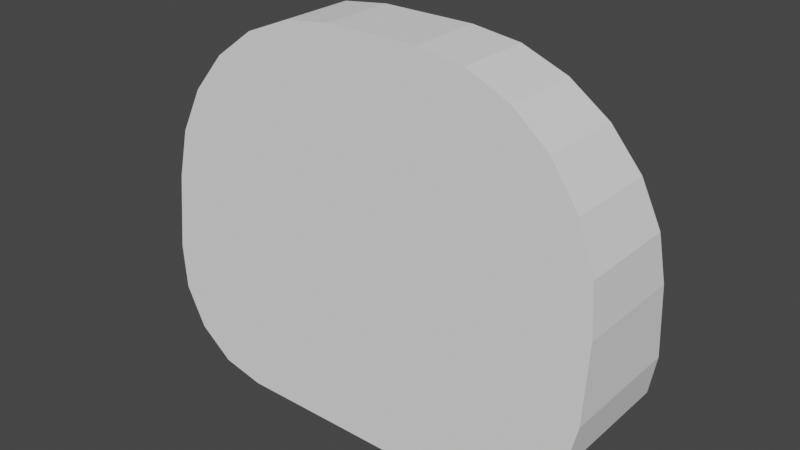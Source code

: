 # Source: life_support_shape.blend  (saved by Blender 3.3.6; exported with 4.5.12 LTS)
import bpy
from mathutils import Matrix  # noqa: F401  (used for matrix-valued properties, if any)

bpy.ops.wm.read_factory_settings(use_empty=True)
scene = bpy.context.scene
scene.name = 'Scene'

# ---- collections
col_collection = bpy.data.collections.new('Collection'); scene.collection.children.link(col_collection)

# ---- world
world_world = bpy.data.worlds.new('World'); scene.world = world_world
world_world.use_nodes = True; world_world.node_tree.nodes.clear()
_N = world_world.node_tree.nodes; _L = world_world.node_tree.links
n0 = _N.new('ShaderNodeOutputWorld'); n0.name = 'World Output'; n0.location = (300, 300)
n1 = _N.new('ShaderNodeBackground'); n1.name = 'Background'; n1.location = (10, 300)
n1.inputs[0].default_value = (0.05088, 0.05088, 0.05088, 1.0)
_L.new(n1.outputs[0], n0.inputs[0])
n0.is_active_output = True
world_world.color = (0.05088, 0.05088, 0.05088)
world_world.use_sun_shadow = False
world_world.sun_shadow_jitter_overblur = 0.0

# ---- meshes
me_cube_001 = bpy.data.meshes.new('Cube.001')
me_cube_001.from_pydata([(-0.3125, -0.075, 0.0), (-0.3125, 0.075, 0.0), (0.3125, 0.075, 0.0), (-0.3125, -0.085, -0.1), (-0.1625, -0.1, -0.25), (-0.3011, -0.09074, -0.1574), (-0.2686, -0.09561, -0.2061), (-0.2199, -0.09886, -0.2386), (-0.1625, 0.1, -0.25), (-0.3125, 0.085, -0.1), (-0.2199, 0.09886, -0.2386), (-0.2686, 0.09561, -0.2061), (-0.3011, 0.09074, -0.1574), (0.1625, -0.1, -0.25), (0.3125, -0.085, -0.1), (0.2199, -0.09886, -0.2386), (0.2686, -0.09561, -0.2061), (0.3011, -0.09074, -0.1574), (0.3125, 0.085, -0.1), (0.1625, 0.1, -0.25), (0.3011, 0.09074, -0.1574), (0.2686, 0.09561, -0.2061), (0.2199, 0.09886, -0.2386), (-0.0625, -0.05, 0.25), (-0.1272, -0.05085, 0.2415), (-0.1875, -0.05335, 0.2165), (-0.2393, -0.05732, 0.1768), (-0.279, -0.0625, 0.125), (-0.304, -0.06853, 0.0647), (-0.0625, 0.05, 0.25), (-0.304, 0.06853, 0.0647), (-0.279, 0.0625, 0.125), (-0.2393, 0.05732, 0.1768), (-0.1875, 0.05335, 0.2165), (-0.1272, 0.05085, 0.2415), (0.3125, -0.075, 0.0), (0.0625, -0.05, 0.25), (0.304, -0.06853, 0.0647), (0.279, -0.0625, 0.125), (0.2393, -0.05732, 0.1768), (0.1875, -0.05335, 0.2165), (0.1272, -0.05085, 0.2415), (0.0625, 0.05, 0.25), (0.1272, 0.05085, 0.2415), (0.1875, 0.05335, 0.2165), (0.2393, 0.05732, 0.1768), (0.279, 0.0625, 0.125), (0.304, 0.06853, 0.0647)], [], [(42, 29, 23, 36), (13, 15, 16, 17, 14, 35, 0, 3, 5, 6, 7, 4), (1, 30, 31, 32, 33, 34, 29, 42, 43, 44, 45, 46, 47, 2), (8, 10, 11, 12, 9, 1, 2, 18, 20, 21, 22, 19), (18, 2, 35, 14), (8, 19, 13, 4), (8, 4, 7, 10), (10, 7, 6, 11), (11, 6, 5, 12), (12, 5, 3, 9), (13, 19, 22, 15), (15, 22, 21, 16), (16, 21, 20, 17), (17, 20, 18, 14), (3, 0, 1, 9), (23, 29, 34, 24), (24, 34, 33, 25), (25, 33, 32, 26), (26, 32, 31, 27), (27, 31, 30, 28), (28, 30, 1, 0), (42, 36, 41, 43), (43, 41, 40, 44), (44, 40, 39, 45), (45, 39, 38, 46), (46, 38, 37, 47), (47, 37, 35, 2), (35, 37, 38, 39, 40, 41, 36, 23, 24, 25, 26, 27, 28, 0)])
_uv = me_cube_001.uv_layers.new(name='UVMap')
_uv.uv.foreach_set('vector', [0.725, 0.5, 0.775, 0.5, 0.775, 0.75, 0.725, 0.75, 0.375, 0.81, 0.3807, 0.787, 0.397, 0.7676, 0.4213, 0.7546, 0.45, 0.75, 0.5, 0.75, 0.5, 1.0, 0.45, 1.0, 0.4213, 0.9954, 0.397, 0.9824, 0.3807, 0.963, 0.375, 0.94, 0.5, 0.25, 0.5324, 0.2534, 0.5625, 0.2634, 0.5884, 0.2793, 0.6083, 0.3, 0.6207, 0.3241, 0.625, 0.35, 0.625, 0.4, 0.6207, 0.4259, 0.6083, 0.45, 0.5884, 0.4707, 0.5625, 0.4866, 0.5324, 0.4966, 0.5, 0.5, 0.375, 0.31, 0.3807, 0.287, 0.397, 0.2676, 0.4213, 0.2546, 0.45, 0.25, 0.5, 0.25, 0.5, 0.5, 0.45, 0.5, 0.4213, 0.4954, 0.397, 0.4824, 0.3807, 0.463, 0.375, 0.44, 0.45, 0.5, 0.5, 0.5, 0.5, 0.75, 0.45, 0.75, 0.185, 0.5, 0.315, 0.5, 0.315, 0.75, 0.185, 0.75, 0.185, 0.5, 0.185, 0.75, 0.162, 0.7486, 0.162, 0.5014, 0.162, 0.5014, 0.162, 0.7486, 0.125, 0.7445, 0.125, 0.5055, 0.375, 0.2445, 0.375, 0.005492, 0.4213, 0.0, 0.4213, 0.25, 0.4213, 0.25, 0.4213, 0.0, 0.45, 0.0, 0.45, 0.25, 0.315, 0.75, 0.315, 0.5, 0.338, 0.5014, 0.338, 0.7486, 0.338, 0.7486, 0.338, 0.5014, 0.375, 0.5055, 0.375, 0.7445, 0.375, 0.7445, 0.375, 0.5055, 0.4213, 0.5, 0.4213, 0.75, 0.4213, 0.75, 0.4213, 0.5, 0.45, 0.5, 0.45, 0.75, 0.45, 0.0, 0.5, 0.0, 0.5, 0.25, 0.45, 0.25, 0.775, 0.75, 0.775, 0.5, 0.8009, 0.4979, 0.8009, 0.7521, 0.8009, 0.7521, 0.8009, 0.4979, 0.825, 0.4916, 0.825, 0.7584, 0.825, 0.7584, 0.825, 0.4916, 0.875, 0.5, 0.875, 0.75, 0.625, 0.0, 0.625, 0.25, 0.5625, 0.25, 0.5625, 0.0, 0.5625, 0.0, 0.5625, 0.25, 0.5324, 0.25, 0.5324, 0.0, 0.5324, 0.0, 0.5324, 0.25, 0.5, 0.25, 0.5, 0.0, 0.725, 0.5, 0.725, 0.75, 0.6991, 0.7521, 0.6991, 0.4979, 0.6991, 0.4979, 0.6991, 0.7521, 0.675, 0.7584, 0.675, 0.4916, 0.675, 0.4916, 0.675, 0.7584, 0.625, 0.75, 0.625, 0.5, 0.625, 0.5, 0.625, 0.75, 0.5625, 0.75, 0.5625, 0.5, 0.5625, 0.5, 0.5625, 0.75, 0.5324, 0.75, 0.5324, 0.5, 0.5324, 0.5, 0.5324, 0.75, 0.5, 0.75, 0.5, 0.5, 0.5, 0.75, 0.5324, 0.7534, 0.5625, 0.7634, 0.5884, 0.7793, 0.6083, 0.8, 0.6207, 0.8241, 0.625, 0.85, 0.625, 0.9, 0.6207, 0.9259, 0.6083, 0.95, 0.5884, 0.9707, 0.5625, 0.9866, 0.5324, 0.9966, 0.5, 1.0])
me_cube_001.update()

# ---- objects
ob_cube = bpy.data.objects.new('Cube', me_cube_001)
ob_empty = bpy.data.objects.new('Empty', None)

# ---- transforms, parenting, visibility, modifiers, constraints
ob_cube.location = (0.0, 0.0, 0.0)
ob_empty.location = (0.0, -0.1494, 0.0)
ob_empty.rotation_euler = (1.571, -0.0, -0.0)
ob_empty.scale = (0.1468, 0.1468, 0.1468)
ob_empty.empty_display_type = 'IMAGE'
ob_empty.empty_display_size = 5.0
ob_empty.use_empty_image_alpha = True
ob_empty.color = (1.0, 1.0, 1.0, 0.399)

# ---- collection membership
col_collection.objects.link(ob_cube)
col_collection.objects.link(ob_empty)

# ---- scene / render settings (as saved in the file)
scene.frame_start = 1; scene.frame_end = 250; scene.frame_set(1)
scene.render.engine = 'BLENDER_EEVEE_NEXT'
scene.cycles.sampling_pattern = 'TABULATED_SOBOL'
scene.cycles.use_light_tree = False
scene.view_settings.view_transform = 'Filmic'
bpy.context.view_layer.update()

# ---- added for rendering (the .blend has no active camera and no usable light): camera, sun
cam_auto = bpy.data.cameras.new('AutoCamera')
cam_auto.lens = 50.0
cam_auto.sensor_width = 36.0
cam_auto.clip_end = 1000.0
ob_auto_camera = bpy.data.objects.new('AutoCamera', cam_auto)
scene.collection.objects.link(ob_auto_camera)
ob_auto_camera.location = (0.76331, -0.915972, 0.610648)
ob_auto_camera.rotation_euler = (1.09748, -7.21219e-08, 0.694738)
scene.camera = ob_auto_camera
light_auto_sun = bpy.data.lights.new('AutoSun', 'SUN')
light_auto_sun.energy = 3.0
light_auto_sun.angle = 0.0523599
ob_auto_sun = bpy.data.objects.new('AutoSun', light_auto_sun)
scene.collection.objects.link(ob_auto_sun)
ob_auto_sun.rotation_euler = (0.872665, 0.174533, 0.523599)
bpy.context.view_layer.update()
